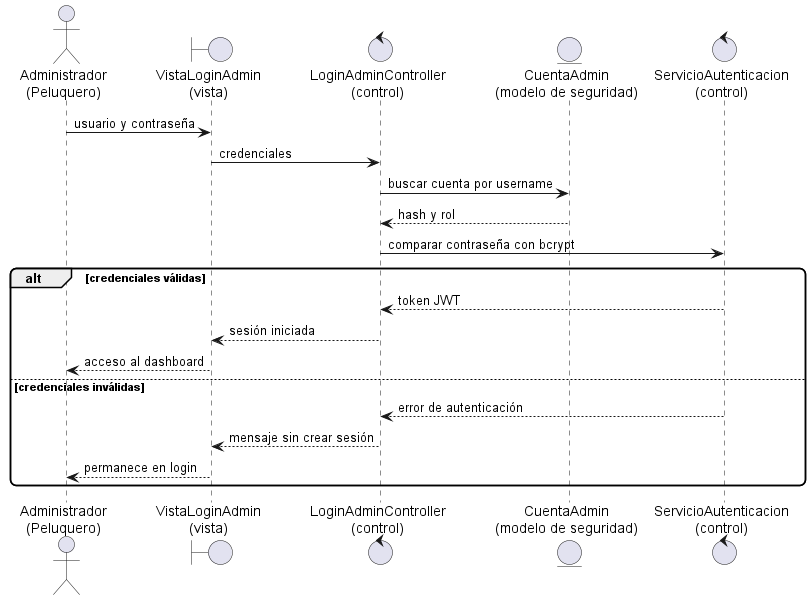

The diagram above was rendered by PlantUML. Its source (embedded in the PNG):
@startuml
scale max 1500 width
skinparam shadowing false
skinparam roundcorner 12
actor "Administrador\n(Peluquero)" as Admin
boundary "VistaLoginAdmin\n(vista)" as View
control "LoginAdminController\n(control)" as Ctrl
entity "CuentaAdmin\n(modelo de seguridad)" as Account
control "ServicioAutenticacion\n(control)" as Auth

Admin -> View : usuario y contraseña
View -> Ctrl : credenciales
Ctrl -> Account : buscar cuenta por username
Account --> Ctrl : hash y rol
Ctrl -> Auth : comparar contraseña con bcrypt
alt credenciales válidas
  Auth --> Ctrl : token JWT
  Ctrl --> View : sesión iniciada
  View --> Admin : acceso al dashboard
else credenciales inválidas
  Auth --> Ctrl : error de autenticación
  Ctrl --> View : mensaje sin crear sesión
  View --> Admin : permanece en login
end
@enduml